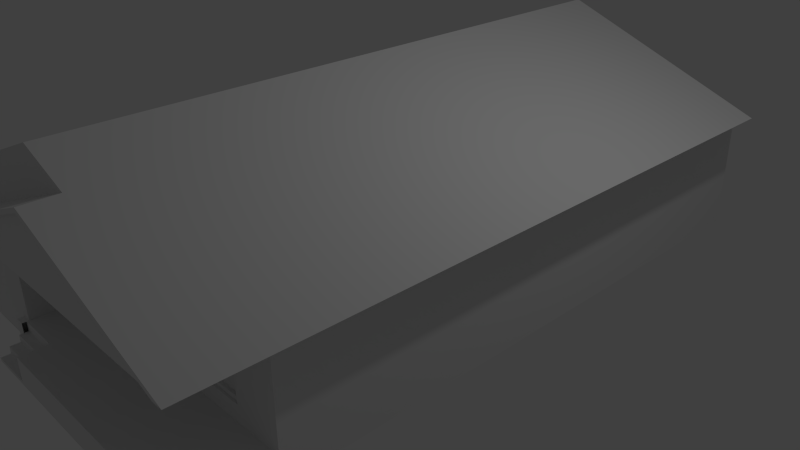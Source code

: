 # Source: dundalkpsychic.blend  (saved by Blender 2.69.0; exported with 4.5.12 LTS)
import bpy
from mathutils import Matrix  # noqa: F401  (used for matrix-valued properties, if any)

bpy.ops.wm.read_factory_settings(use_empty=True)
scene = bpy.context.scene
scene.name = 'Scene'

# ---- collections
col_collection_1 = bpy.data.collections.new('Collection 1'); scene.collection.children.link(col_collection_1)

# ---- world
world_world = bpy.data.worlds.new('World'); scene.world = world_world
world_world.color = (0.05088, 0.05088, 0.05088)
world_world.use_sun_shadow = False
world_world.sun_shadow_jitter_overblur = 0.0
world_world.cycles.sampling_method = 'MANUAL'
world_world.cycles.sample_map_resolution = 256

# ---- cameras
cam_camera = bpy.data.cameras.new('Camera')
cam_camera.clip_end = 100.0
cam_camera.lens = 35.0
cam_camera.sensor_width = 32.0
cam_camera.sensor_height = 18.0
cam_camera.ortho_scale = 7.314
cam_camera.dof.focus_distance = 0.0
cam_camera.dof.aperture_fstop = 128.0

# ---- lights
light_lamp = bpy.data.lights.new('Lamp', 'POINT')
light_lamp.transmission_factor = 0.0
light_lamp.cutoff_distance = 30.0
light_lamp.energy = 100.0
light_lamp.shadow_buffer_clip_start = 1.001
light_lamp.shadow_soft_size = 0.1
light_lamp.shadow_maximum_resolution = 0.006
light_lamp.use_absolute_resolution = True
light_lamp.cycles.use_multiple_importance_sampling = False

# ---- meshes
me_plane_006 = bpy.data.meshes.new('Plane.006')
me_plane_006.from_pydata([(-0.06445, 0.829, -0.3511), (-0.6877, 0.829, -0.3511), (-0.06445, 0.829, -0.1456), (-0.6877, 0.829, -0.1456), (-0.3753, 0.829, -0.3511), (-0.3753, 0.829, -0.1456), (-0.3753, 0.829, -0.3629), (-0.04264, 0.829, -0.3629), (-0.3753, 0.829, -0.1338), (-0.04264, 0.829, -0.1338), (-0.7079, 0.829, -0.1338), (-0.7079, 0.829, -0.3629), (-0.3753, 0.8361, -0.3629), (-0.04264, 0.8361, -0.3629), (-0.3753, 0.8361, -0.1338), (-0.04264, 0.8361, -0.1338), (-0.7079, 0.8361, -0.1338), (-0.7079, 0.8361, -0.3629), (-0.06445, 0.8229, -0.3511), (-0.6877, 0.8229, -0.3511), (-0.06445, 0.8229, -0.1456), (-0.6877, 0.8229, -0.1456), (-0.3753, 0.8229, -0.3511), (-0.3753, 0.8229, -0.1456), (-0.6877, 0.8229, -0.1456), (-0.6877, 0.8229, -0.3511), (-0.3837, 0.8229, -0.3511), (-0.3837, 0.8229, -0.1456), (-0.3653, 0.8229, -0.3495), (-0.06445, 0.8229, -0.3495), (-0.3653, 0.8229, -0.1472), (-0.06445, 0.8229, -0.1472), (-0.6877, 0.8189, -0.1456), (-0.6877, 0.8189, -0.3511), (-0.3837, 0.8189, -0.3511), (-0.3837, 0.8189, -0.1456)], [], [(0, 4, 6, 7), (5, 2, 9, 8), (2, 0, 7, 9), (1, 3, 10, 11), (4, 1, 11, 6), (3, 5, 8, 10), (4, 0, 18, 22), (2, 5, 23, 20), (0, 2, 20, 18), (3, 1, 19, 21), (1, 4, 22, 19), (5, 3, 21, 23), (10, 8, 14, 16), (6, 11, 17, 12), (11, 10, 16, 17), (9, 7, 13, 15), (8, 9, 15, 14), (7, 6, 12, 13), (26, 27, 35, 34), (31, 30, 28, 29), (25, 24, 21, 19), (26, 25, 19, 22), (24, 27, 23, 21), (27, 26, 22, 23), (29, 28, 22, 18), (30, 31, 20, 23), (31, 29, 18, 20), (28, 30, 23, 22), (35, 32, 33, 34), (27, 24, 32, 35), (25, 26, 34, 33), (24, 25, 33, 32)])
me_plane_006.use_remesh_preserve_volume = False
me_plane_006.use_remesh_preserve_attributes = False
me_plane_006.use_mirror_vertex_groups = False
me_plane_006.update()
me_plane_005 = bpy.data.meshes.new('Plane.005')
me_plane_005.from_pydata([(0.1703, 0.8068, -0.3219), (0.1703, 0.8068, -0.2211), (0.2877, 0.8068, -0.2211), (0.229, 0.8068, -0.3219), (0.1703, 0.8068, -0.08354), (0.2877, 0.8068, -0.08354), (0.229, 0.8068, -0.08354), (0.2877, 0.8068, -0.3219), (0.2877, 0.8068, -0.1608), (0.1703, 0.8068, -0.1608)], [], [(2, 8, 5, 6, 4, 9, 1, 0, 3, 7)])
me_plane_005.use_remesh_preserve_volume = False
me_plane_005.use_remesh_preserve_attributes = False
me_plane_005.use_mirror_vertex_groups = False
me_plane_005.update()
me_plane_004 = bpy.data.meshes.new('Plane.004')
me_plane_004.from_pydata([(-0.9167, 0.8361, 0.0002639), (-0.9167, 1.091, 0.0002639), (0.3509, 0.8361, 0.0002639), (0.3509, 1.091, 0.0002639), (-0.9167, 1.06, 0.0002639), (0.3509, 1.06, 0.0002639), (-0.9167, 0.8361, -0.08314), (-0.9167, 1.091, -0.08314), (0.3509, 0.8361, -0.08314), (0.3509, 1.007, -0.08314), (0.1455, 0.8361, 0.0002639), (0.1455, 1.091, 0.0002639), (0.1455, 1.06, 0.0002639), (0.1455, 0.8361, -0.08314), (0.1455, 1.091, -0.08314), (0.3299, 0.8361, 0.0002639), (0.3299, 1.091, 0.0002639), (0.3299, 1.06, 0.0002639), (0.3299, 0.8361, -0.08314), (0.3299, 1.007, -0.08314), (0.3299, 1.063, -0.03149), (0.3299, 1.033, -0.05378), (0.3299, 1.007, -0.05378), (0.3509, 0.8361, -0.009189), (0.3509, 0.8361, -0.03149), (0.3509, 0.8361, -0.05378), (-0.9167, 0.8361, -0.05378), (-0.9167, 0.8361, -0.03149), (-0.9167, 0.8361, -0.009189), (-0.9167, 1.091, -0.009189), (-0.9167, 1.091, -0.03149), (-0.9167, 1.091, -0.05378), (0.1455, 1.091, -0.009189), (0.1455, 1.091, -0.03149), (0.1455, 1.091, -0.05378), (0.1455, 0.8361, -0.009189), (0.1455, 0.8361, -0.03149), (0.1455, 0.8361, -0.05378), (0.3299, 1.091, -0.009189), (0.3509, 1.007, -0.05378), (0.3509, 1.033, -0.03149), (0.3299, 0.8361, -0.009189), (0.3299, 0.8361, -0.03149), (0.3299, 0.8361, -0.05378), (0.1455, 0.8085, -0.08314), (0.1455, 1.063, -0.08314), (0.3299, 0.8085, -0.08314), (0.3299, 1.033, -0.03149), (0.1455, 1.063, -0.009189), (0.1455, 1.063, -0.03149), (0.1455, 1.063, -0.05378), (0.3299, 1.063, -0.009189), (0.3299, 1.063, -0.03149), (0.3509, 1.033, -0.05378), (0.3509, 1.02, -0.08314), (0.1455, 1.033, -0.08314), (0.3509, 1.02, 0.0002639), (0.3509, 1.063, -0.03149), (0.1455, 1.033, -0.03149), (0.1455, 1.033, -0.05378), (0.3299, 1.033, -0.03149), (0.3299, 1.033, -0.05378), (0.1455, 0.8361, -0.08314), (0.1455, 1.007, -0.08314), (0.3299, 0.8361, -0.08314), (0.3299, 1.007, -0.08314), (0.1455, 1.007, -0.05378), (0.3299, 1.007, -0.05378), (0.3509, 1.02, -0.009189), (0.3509, 1.02, -0.03149), (0.3509, 1.02, -0.05378), (0.3969, 0.8361, 0.0002639), (0.3969, 0.8361, -0.08314), (0.3969, 0.8361, -0.009189), (0.3969, 0.8361, -0.03149), (0.3969, 0.8361, -0.05378), (0.3969, 1.02, -0.08314), (0.3969, 1.02, 0.0002639), (0.3969, 1.02, -0.009189), (0.3969, 1.02, -0.03149), (0.3969, 1.02, -0.05378), (0.3299, 1.063, -0.009189), (0.3509, 1.063, -0.009189), (0.3299, 1.091, -0.009189), (0.3509, 1.091, -0.009189), (0.3299, 1.091, 0.0002639), (0.3509, 1.091, 0.0002639)], [], [(11, 1, 4, 12), (18, 19, 9, 8), (26, 31, 7, 6), (37, 26, 6, 13), (12, 10, 0, 4), (16, 11, 12, 17), (6, 7, 14, 13), (31, 34, 14, 7), (43, 37, 13, 18), (17, 15, 10, 12), (34, 33, 49, 50), (9, 19, 22, 39), (3, 16, 17, 5), (25, 43, 18, 8), (3, 2, 15, 17, 5), (0, 1, 29, 28), (28, 29, 30, 27), (27, 30, 31, 26), (53, 21, 47, 40), (39, 22, 21, 53), (10, 0, 28, 35), (35, 28, 27, 36), (36, 27, 26, 37), (1, 11, 32, 29), (29, 32, 33, 30), (30, 33, 34, 31), (15, 10, 35, 41), (41, 35, 36, 42), (42, 36, 37, 43), (11, 16, 38, 32), (57, 20, 81, 82), (32, 38, 51, 48), (2, 15, 41, 23), (23, 41, 42, 24), (24, 42, 43, 25), (50, 49, 58, 59), (5, 3, 2, 23, 24, 25, 8, 9, 39, 53, 40, 57, 82, 84, 86), (48, 51, 52, 49), (49, 52, 60, 58), (33, 32, 48, 49), (40, 47, 20, 57), (73, 74, 79, 78), (71, 73, 78, 77), (14, 34, 50, 45), (8, 54, 76, 72), (84, 83, 85, 86), (59, 61, 67, 66), (58, 60, 61, 59), (82, 81, 83, 84), (74, 75, 80, 79), (75, 72, 76, 80), (45, 50, 59, 55), (56, 2, 71, 77), (62, 63, 65, 64), (66, 67, 65, 63), (70, 69, 79, 80), (69, 68, 78, 79), (55, 59, 66, 63), (54, 70, 80, 76), (68, 56, 77, 78), (24, 25, 75, 74), (23, 24, 74, 73), (2, 23, 73, 71), (25, 8, 72, 75)])
me_plane_004.use_remesh_preserve_volume = False
me_plane_004.use_remesh_preserve_attributes = False
me_plane_004.use_mirror_vertex_groups = False
me_plane_004.update()
me_plane_003 = bpy.data.meshes.new('Plane.003')
me_plane_003.from_pydata([(0.5035, 1.121, -0.3746), (0.7043, 1.121, -0.3746), (0.5035, 1.121, -0.2756), (0.7043, 1.121, -0.2756), (0.6039, 1.121, -0.3746), (0.6039, 1.121, -0.2756), (0.6039, 1.121, -0.3894), (0.4887, 1.121, -0.3894), (0.6039, 1.121, -0.2608), (0.4887, 1.121, -0.2608), (0.7191, 1.121, -0.2608), (0.7191, 1.121, -0.3894), (0.5035, 1.113, -0.3746), (0.7043, 1.113, -0.3746), (0.5035, 1.113, -0.2756), (0.7043, 1.113, -0.2756), (0.6039, 1.113, -0.3746), (0.6039, 1.113, -0.2756), (0.5135, 1.101, -0.2856), (0.5939, 1.101, -0.2856), (0.5135, 1.101, -0.3646), (0.5939, 1.101, -0.3646), (0.6943, 1.113, -0.2856), (0.6943, 1.113, -0.3646), (0.6139, 1.113, -0.3646), (0.6139, 1.113, -0.2856), (0.5035, 1.104, -0.3746), (0.5035, 1.104, -0.2756), (0.6039, 1.104, -0.3746), (0.6039, 1.104, -0.2756), (0.5939, 1.104, -0.3646), (0.5135, 1.104, -0.3646), (0.5939, 1.104, -0.2856), (0.5135, 1.104, -0.2856), (0.6943, 1.104, -0.2856), (0.6943, 1.104, -0.3646), (0.6139, 1.104, -0.3646), (0.6139, 1.104, -0.2856), (0.6039, 1.104, -0.3894), (0.4887, 1.104, -0.3894), (0.6039, 1.104, -0.2608), (0.4887, 1.104, -0.2608), (0.7191, 1.104, -0.2608), (0.7191, 1.104, -0.3894)], [], [(4, 1, 13, 16), (3, 5, 17, 15), (4, 0, 7, 6), (2, 5, 8, 9), (3, 1, 11, 10), (0, 2, 9, 7), (1, 4, 6, 11), (5, 3, 10, 8), (14, 12, 26, 27), (16, 17, 29, 28), (2, 0, 12, 14), (1, 3, 15, 13), (5, 2, 14, 17), (0, 4, 16, 12), (23, 22, 34, 35), (24, 23, 35, 36), (22, 25, 37, 34), (25, 24, 36, 37), (22, 23, 13, 15), (23, 24, 16, 13), (25, 22, 15, 17), (24, 25, 17, 16), (30, 32, 19, 21), (34, 37, 36, 35), (30, 31, 26, 28), (33, 32, 29, 27), (31, 33, 27, 26), (32, 30, 28, 29), (17, 14, 27, 29), (12, 16, 28, 26), (19, 18, 20, 21), (33, 31, 20, 18), (32, 33, 18, 19), (31, 30, 21, 20), (8, 10, 42, 40), (11, 6, 38, 43), (7, 9, 41, 39), (10, 11, 43, 42), (9, 8, 40, 41), (6, 7, 39, 38)])
me_plane_003.use_remesh_preserve_volume = False
me_plane_003.use_remesh_preserve_attributes = False
me_plane_003.use_mirror_vertex_groups = False
me_plane_003.update()
me_plane_002 = bpy.data.meshes.new('Plane.002')
me_plane_002.from_pydata([(1.0, -1.0, -0.6396), (-1.0, -1.0, -0.6396), (1.0, 1.0, -0.6396), (-1.0, 1.0, -0.6396), (0.0, -1.0, -0.9114), (0.0, 1.0, -0.9114), (0.8167, -1.0, -0.6396), (0.8167, 1.0, -0.6396), (-0.8167, 1.0, -0.6396), (-0.8167, -1.0, -0.6396), (0.351, 1.0, -0.6396), (0.0, -1.0, -0.6396), (-0.8167, 0.7593, -0.6396), (0.351, 0.7593, -0.6396), (-0.2419, 1.0, -0.8457), (0.5209, 1.0, -0.6396)], [], [(4, 0, 2, 5), (6, 7, 2, 0), (8, 9, 1, 3), (11, 6, 0, 4), (1, 4, 5, 3), (9, 11, 4, 1), (8, 10, 13, 12), (2, 15, 14, 5)])
me_plane_002.use_remesh_preserve_volume = False
me_plane_002.use_remesh_preserve_attributes = False
me_plane_002.use_mirror_vertex_groups = False
me_plane_002.update()
me_plane_001 = bpy.data.meshes.new('Plane.001')
me_plane_001.from_pydata([(0.351, 1.0, -0.6396), (-0.8167, 1.0, -0.6396), (-1.0, 1.0, -0.6396), (-0.2419, 1.0, -0.8457), (0.5209, 1.0, -0.6396), (0.351, 1.091, -0.6396), (-0.8167, 1.091, -0.6396), (-1.0, 1.091, -0.6396), (-0.2419, 1.091, -0.8457), (0.5209, 1.091, -0.6396), (-0.2422, 1.091, -0.8328), (0.473, 1.091, -0.6396), (-0.953, 1.091, -0.6396), (-0.8564, 1.091, -0.6396), (0.3913, 1.091, -0.6396), (-1.0, 1.101, -0.6396), (-0.2419, 1.101, -0.8457), (0.5209, 1.101, -0.6396), (-0.2422, 1.101, -0.8328), (0.473, 1.101, -0.6396), (-0.953, 1.101, -0.6396)], [], [(4, 0, 5, 9), (10, 11, 14, 13, 12), (0, 1, 6, 5), (1, 2, 7, 6), (2, 3, 8, 7), (3, 4, 9, 8), (9, 11, 19, 17), (12, 7, 15, 20), (12, 13, 6, 7), (13, 14, 5, 6), (14, 11, 9, 5), (19, 18, 16, 17), (18, 20, 15, 16), (10, 12, 20, 18), (11, 10, 18, 19), (7, 8, 16, 15), (8, 9, 17, 16)])
me_plane_001.use_remesh_preserve_volume = False
me_plane_001.use_remesh_preserve_attributes = False
me_plane_001.use_mirror_vertex_groups = False
me_plane_001.update()
me_plane = bpy.data.meshes.new('Plane')
me_plane.from_pydata([(0.8565, -1.0, 0.0002639), (-0.9167, -1.0, 0.0002639), (0.8565, 1.0, 0.0002639), (-0.9167, 1.0, 0.0002639), (0.3509, -1.0, 0.0002639), (0.3509, 1.0, 0.0002639), (0.8565, -1.0, -0.3814), (0.8565, 1.0, -0.3814), (-0.9167, 1.0, -0.4193), (-0.9167, -1.0, -0.3814), (0.3509, 1.0, -0.3814), (0.3509, -1.0, -0.3814), (-0.9167, 0.8361, 0.0002639), (0.3509, 0.8361, 0.0002639), (-0.9167, 0.8361, -0.3814), (0.3509, 0.8361, -0.3814), (-0.9167, 1.0, 0.0002639), (-0.9167, 1.0, -0.4193), (-0.9167, 1.0, 0.0002639), (-0.9167, 1.0, -0.4193), (0.3509, -1.0, -0.08314), (0.3509, 1.0, -0.08314), (0.8565, -1.0, -0.2678), (0.8565, 1.0, -0.2678), (-0.9167, -1.0, -0.2678), (0.3509, 1.0, -0.2678), (0.3509, -1.0, -0.2678), (-0.9167, 0.8361, -0.2678), (0.3509, 0.8361, -0.2678), (0.8565, -1.0, -0.1338), (0.8565, 1.0, -0.1338), (-0.9167, -1.0, -0.1338), (0.3509, 1.0, -0.1338), (0.3509, -1.0, -0.1338), (-0.9167, 0.8361, -0.1338), (0.3509, 0.8361, -0.1338), (0.4832, -1.0, 0.0002639), (0.668, -1.0, 0.0002639), (0.5021, 1.0, 0.0002639), (0.7058, 1.0, 0.0002639), (0.668, -1.0, -0.3814), (0.4832, -1.0, -0.3814), (0.5021, 1.0, -0.3814), (0.7058, 1.0, -0.3814), (0.668, -1.0, -0.2678), (0.4832, -1.0, -0.2678), (0.5021, 1.0, -0.2678), (0.7058, 1.0, -0.2678), (0.668, -1.0, -0.1338), (0.4832, -1.0, -0.1338), (0.5021, 1.0, -0.1338), (0.7058, 1.0, -0.1338), (0.5021, 0.9919, -0.3814), (0.7058, 0.9919, -0.3814), (0.5021, 0.9919, -0.2678), (0.7058, 0.9919, -0.2678), (0.3125, 0.8361, 0.0002639), (0.3125, 0.8361, -0.3814), (0.3125, 0.8361, -0.3418), (0.3125, 0.8361, -0.08354), (0.1455, 0.8361, 0.0002639), (-0.04264, 0.8361, 0.0002639), (-0.7079, 0.8361, 0.0002639), (0.1455, 0.8361, -0.3814), (-0.04264, 0.8361, -0.3814), (-0.7079, 0.8361, -0.3814), (0.1455, 0.8361, -0.3418), (-0.04264, 0.8361, -0.3629), (-0.7079, 0.8361, -0.3629), (0.1455, 0.8361, -0.08354), (-0.04264, 0.8361, -0.1338), (-0.7079, 0.8361, -0.1338), (0.3125, 0.8361, -0.2211), (0.229, 0.8361, -0.3418), (0.229, 0.8361, -0.08354), (0.1455, 0.8361, -0.2211), (0.3125, 0.8361, -0.2814), (0.2877, 0.8361, -0.3418), (0.2877, 0.8361, -0.08354), (0.1455, 0.8361, -0.2814), (0.3125, 0.8361, -0.1608), (0.1703, 0.8361, -0.3418), (0.1703, 0.8361, -0.08354), (0.1455, 0.8361, -0.1608), (0.1703, 0.8068, -0.3219), (0.1703, 0.8068, -0.2211), (0.2877, 0.8068, -0.2211), (0.229, 0.8068, -0.3219), (0.1703, 0.8068, -0.08354), (0.2877, 0.8068, -0.08354), (0.229, 0.8068, -0.08354), (0.3125, 0.8185, -0.3418), (0.3125, 0.8185, -0.08354), (0.1455, 0.8185, -0.3418), (0.1455, 0.8185, -0.08354), (0.3125, 0.8185, -0.2211), (0.229, 0.8185, -0.3418), (0.229, 0.8185, -0.08354), (0.1455, 0.8185, -0.2211), (0.3125, 0.8185, -0.2814), (0.2877, 0.8185, -0.3418), (0.2877, 0.8185, -0.08354), (0.1455, 0.8185, -0.2814), (0.3125, 0.8185, -0.1608), (0.1703, 0.8185, -0.3418), (0.1703, 0.8185, -0.08354), (0.1455, 0.8185, -0.1608), (0.229, 0.8185, -0.3219), (0.2877, 0.8185, -0.2211), (0.1703, 0.8185, -0.2211), (0.1703, 0.8185, -0.3219), (0.2877, 0.8185, -0.3219), (0.2877, 0.8185, -0.1608), (0.1703, 0.8185, -0.1608), (0.2877, 0.8068, -0.3219), (0.2877, 0.8068, -0.1608), (0.1703, 0.8068, -0.1608)], [(16, 3), (8, 17), (18, 16), (17, 19)], [(37, 39, 2, 0), (5, 4, 20, 21), (22, 23, 7, 6), (34, 12, 1, 31), (44, 22, 6, 40), (46, 25, 10, 42), (24, 26, 11, 9), (68, 27, 14, 65), (32, 5, 13, 35), (29, 30, 23, 22), (14, 27, 24, 9), (48, 29, 22, 44), (50, 32, 25, 46), (31, 33, 26, 24), (71, 34, 27, 68), (10, 25, 28, 15), (27, 34, 31, 24), (25, 32, 35, 28), (0, 2, 30, 29), (37, 0, 29, 48), (38, 5, 32, 50), (1, 4, 33, 31), (62, 12, 34, 71), (4, 5, 38, 36), (36, 38, 39, 37), (26, 45, 41, 11), (45, 44, 40, 41), (23, 47, 43, 7), (33, 49, 45, 26), (49, 48, 44, 45), (30, 51, 47, 23), (51, 50, 46, 47), (4, 36, 49, 33), (36, 37, 48, 49), (2, 39, 51, 30), (39, 38, 50, 51), (46, 42, 52, 54), (43, 47, 55, 53), (47, 46, 54, 55), (28, 58, 57, 15), (35, 59, 80, 72, 76, 58, 28), (13, 56, 59, 35), (58, 77, 73, 81, 66, 63, 57), (66, 67, 64, 63), (67, 68, 65, 64), (69, 70, 67, 66, 79, 75, 83), (56, 60, 69, 82, 74, 78, 59), (60, 61, 70, 69), (61, 62, 71, 70), (59, 78, 101, 92), (58, 76, 99, 91), (66, 81, 104, 93), (69, 83, 106, 94), (105, 113, 116, 88), (111, 107, 110, 104, 96, 100), (111, 100, 91, 99, 95, 103, 92, 101, 112, 108), (102, 93, 104, 110, 109, 113, 105, 94, 106, 98), (74, 82, 105, 97), (72, 80, 103, 95), (78, 74, 97, 101), (76, 72, 95, 99), (82, 69, 94, 105), (80, 59, 92, 103), (83, 75, 98, 106), (81, 73, 96, 104), (77, 58, 91, 100), (75, 79, 102, 98), (79, 66, 93, 102), (73, 77, 100, 96), (113, 109, 85, 116), (112, 101, 89, 115), (108, 112, 115, 86), (107, 111, 114, 87), (111, 108, 86, 114), (110, 107, 87, 84), (109, 110, 84, 85), (97, 105, 88, 90), (101, 97, 90, 89)])
me_plane.use_remesh_preserve_volume = False
me_plane.use_remesh_preserve_attributes = False
me_plane.use_mirror_vertex_groups = False
me_plane.update()

# ---- objects
ob_plane_006 = bpy.data.objects.new('Plane.006', me_plane_006)
ob_plane_005 = bpy.data.objects.new('Plane.005', me_plane_005)
ob_plane_004 = bpy.data.objects.new('Plane.004', me_plane_004)
ob_plane_003 = bpy.data.objects.new('Plane.003', me_plane_003)
ob_plane_002 = bpy.data.objects.new('Plane.002', me_plane_002)
ob_plane_001 = bpy.data.objects.new('Plane.001', me_plane_001)
ob_plane = bpy.data.objects.new('Plane', me_plane)
ob_lamp = bpy.data.objects.new('Lamp', light_lamp)
ob_camera = bpy.data.objects.new('Camera', cam_camera)

# ---- transforms, parenting, visibility, modifiers, constraints
ob_plane_006.location = (0.0, 0.0, 0.0)
ob_plane_006.scale = (-2.811, -4.016, -4.016)
ob_plane_006.lineart.crease_threshold = 0.0
ob_plane_005.location = (0.0, 0.0, 0.0)
ob_plane_005.scale = (-2.811, -4.016, -4.016)
ob_plane_005.lineart.crease_threshold = 0.0
ob_plane_004.location = (0.0, 0.0, 0.0)
ob_plane_004.scale = (-2.811, -4.016, -4.016)
ob_plane_004.lineart.crease_threshold = 0.0
ob_plane_003.location = (-0.1643, 0.5196, 0.1563)
ob_plane_003.scale = (-2.539, -4.016, -3.527)
ob_plane_003.lineart.crease_threshold = 0.0
ob_plane_002.location = (0.0, 0.0, -1.035)
ob_plane_002.scale = (-2.811, -4.016, -4.016)
ob_plane_002.lineart.crease_threshold = 0.0
ob_plane_001.location = (0.0, 0.0, -1.035)
ob_plane_001.scale = (-2.811, -4.016, -4.016)
ob_plane_001.lineart.crease_threshold = 0.0
ob_plane.location = (0.0, 0.0, 0.0)
ob_plane.scale = (-2.811, -4.016, -4.016)
ob_plane.lineart.crease_threshold = 0.0
ob_lamp.location = (4.076, 1.005, 5.904)
ob_lamp.rotation_euler = (0.6503, 0.05522, 1.866)
ob_lamp.lock_rotations_4d = False
ob_lamp.empty_display_type = 'ARROWS'
ob_lamp.color = (0.0, 0.0, 0.0, 0.0)
ob_lamp.lineart.crease_threshold = 0.0
ob_camera.location = (7.481, -6.508, 5.344)
ob_camera.rotation_euler = (1.109, 0.01082, 0.8149)
ob_camera.lock_rotations_4d = False
ob_camera.empty_display_type = 'ARROWS'
ob_camera.color = (0.0, 0.0, 0.0, 0.0)
ob_camera.display_type = 'WIRE'
ob_camera.lineart.crease_threshold = 0.0

# ---- collection membership
col_collection_1.objects.link(ob_plane_006)
col_collection_1.objects.link(ob_plane_005)
col_collection_1.objects.link(ob_plane_004)
col_collection_1.objects.link(ob_plane_003)
col_collection_1.objects.link(ob_plane_002)
col_collection_1.objects.link(ob_plane_001)
col_collection_1.objects.link(ob_plane)
col_collection_1.objects.link(ob_lamp)
col_collection_1.objects.link(ob_camera)

# ---- scene / render settings (as saved in the file)
scene.camera = ob_camera
scene.frame_start = 1; scene.frame_end = 250; scene.frame_set(1)
scene.render.engine = 'BLENDER_EEVEE_NEXT'
scene.render.image_settings.compression = 90
scene.render.resolution_percentage = 50
scene.render.dither_intensity = 0.0
scene.cycles.use_denoising = False
scene.cycles.samples = 10
scene.cycles.sampling_pattern = 'TABULATED_SOBOL'
scene.cycles.light_sampling_threshold = 0.0
scene.cycles.use_adaptive_sampling = False
scene.cycles.use_light_tree = False
scene.cycles.blur_glossy = 0.0
scene.cycles.volume_bounces = 1
scene.cycles.pixel_filter_type = 'GAUSSIAN'
scene.cycles.sample_clamp_indirect = 0.0
scene.view_settings.view_transform = 'Standard'
bpy.context.view_layer.update()
